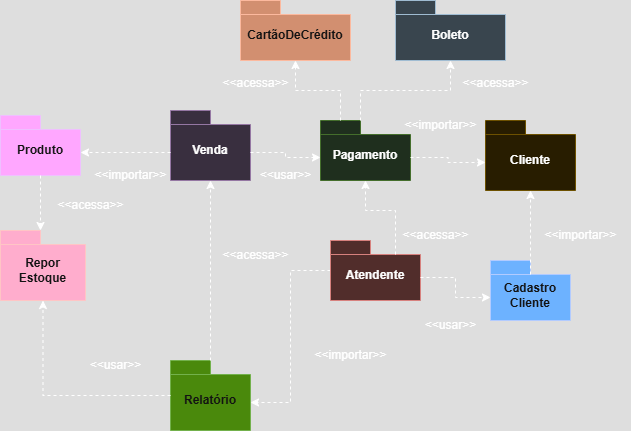

The diagram above was exported from draw.io. Its source (the exported page's mxGraphModel, read from the mxfile embedded in the PNG):
<mxGraphModel dx="1387" dy="765" grid="1" gridSize="10" guides="1" tooltips="1" connect="1" arrows="1" fold="1" page="1" pageScale="1" pageWidth="827" pageHeight="1169" math="0" shadow="0">
  <root>
    <mxCell id="0" />
    <mxCell id="1" parent="0" />
    <mxCell id="v_hDFF8qTgWeDPzwEBRn-1" value="Cliente" style="shape=folder;fontStyle=1;spacingTop=10;tabWidth=40;tabHeight=14;tabPosition=left;html=1;whiteSpace=wrap;fillColor=#fff2cc;strokeColor=#d6b656;" parent="1" vertex="1">
      <mxGeometry x="675" y="180" width="90" height="70" as="geometry" />
    </mxCell>
    <mxCell id="v_hDFF8qTgWeDPzwEBRn-2" value="Pagamento" style="shape=folder;fontStyle=1;spacingTop=10;tabWidth=40;tabHeight=14;tabPosition=left;html=1;whiteSpace=wrap;fillColor=#d5e8d4;strokeColor=#82b366;" parent="1" vertex="1">
      <mxGeometry x="510" y="180" width="90" height="60" as="geometry" />
    </mxCell>
    <mxCell id="v_hDFF8qTgWeDPzwEBRn-10" style="edgeStyle=orthogonalEdgeStyle;rounded=0;orthogonalLoop=1;jettySize=auto;html=1;entryX=0;entryY=0;entryDx=80;entryDy=42;entryPerimeter=0;dashed=1;" parent="1" source="v_hDFF8qTgWeDPzwEBRn-3" target="v_hDFF8qTgWeDPzwEBRn-5" edge="1">
      <mxGeometry relative="1" as="geometry">
        <mxPoint x="565" y="480" as="targetPoint" />
      </mxGeometry>
    </mxCell>
    <mxCell id="v_hDFF8qTgWeDPzwEBRn-3" value="Atendente" style="shape=folder;fontStyle=1;spacingTop=10;tabWidth=40;tabHeight=14;tabPosition=left;html=1;whiteSpace=wrap;fillColor=#f8cecc;strokeColor=#b85450;" parent="1" vertex="1">
      <mxGeometry x="520" y="300" width="90" height="60" as="geometry" />
    </mxCell>
    <mxCell id="v_hDFF8qTgWeDPzwEBRn-4" value="Venda" style="shape=folder;fontStyle=1;spacingTop=10;tabWidth=40;tabHeight=14;tabPosition=left;html=1;whiteSpace=wrap;fillColor=#e1d5e7;strokeColor=#9673a6;" parent="1" vertex="1">
      <mxGeometry x="360" y="170" width="80" height="70" as="geometry" />
    </mxCell>
    <mxCell id="v_hDFF8qTgWeDPzwEBRn-5" value="Relatório" style="shape=folder;fontStyle=1;spacingTop=10;tabWidth=40;tabHeight=14;tabPosition=left;html=1;whiteSpace=wrap;fillColor=#60a917;fontColor=#ffffff;strokeColor=#2D7600;" parent="1" vertex="1">
      <mxGeometry x="360" y="420" width="80" height="70" as="geometry" />
    </mxCell>
    <mxCell id="v_hDFF8qTgWeDPzwEBRn-6" value="Produto" style="shape=folder;fontStyle=1;spacingTop=10;tabWidth=40;tabHeight=14;tabPosition=left;html=1;whiteSpace=wrap;fillColor=#6a00ff;fontColor=#ffffff;strokeColor=#3700CC;" parent="1" vertex="1">
      <mxGeometry x="190" y="175" width="80" height="60" as="geometry" />
    </mxCell>
    <mxCell id="v_hDFF8qTgWeDPzwEBRn-7" value="Cadastro Cliente" style="shape=folder;fontStyle=1;spacingTop=10;tabWidth=40;tabHeight=14;tabPosition=left;html=1;whiteSpace=wrap;fillColor=#0050ef;fontColor=#ffffff;strokeColor=#001DBC;" parent="1" vertex="1">
      <mxGeometry x="680" y="320" width="80" height="60" as="geometry" />
    </mxCell>
    <mxCell id="v_hDFF8qTgWeDPzwEBRn-8" value="Repor Estoque" style="shape=folder;fontStyle=1;spacingTop=10;tabWidth=40;tabHeight=14;tabPosition=left;html=1;whiteSpace=wrap;fillColor=#a20025;fontColor=#ffffff;strokeColor=#6F0000;" parent="1" vertex="1">
      <mxGeometry x="190" y="290" width="85" height="70" as="geometry" />
    </mxCell>
    <mxCell id="v_hDFF8qTgWeDPzwEBRn-12" value="&amp;lt;&amp;lt;importar&amp;gt;&amp;gt;" style="text;html=1;align=center;verticalAlign=middle;resizable=0;points=[];autosize=1;strokeColor=none;fillColor=none;" parent="1" vertex="1">
      <mxGeometry x="490" y="400" width="100" height="30" as="geometry" />
    </mxCell>
    <mxCell id="v_hDFF8qTgWeDPzwEBRn-13" style="edgeStyle=orthogonalEdgeStyle;rounded=0;orthogonalLoop=1;jettySize=auto;html=1;exitX=0;exitY=0;exitDx=65;exitDy=14;exitPerimeter=0;entryX=0.5;entryY=1;entryDx=0;entryDy=0;entryPerimeter=0;dashed=1;" parent="1" source="v_hDFF8qTgWeDPzwEBRn-3" target="v_hDFF8qTgWeDPzwEBRn-2" edge="1">
      <mxGeometry relative="1" as="geometry" />
    </mxCell>
    <mxCell id="v_hDFF8qTgWeDPzwEBRn-14" value="&amp;lt;&amp;lt;acessa&amp;gt;&amp;gt;" style="text;html=1;align=center;verticalAlign=middle;resizable=0;points=[];autosize=1;strokeColor=none;fillColor=none;" parent="1" vertex="1">
      <mxGeometry x="580" y="280" width="90" height="30" as="geometry" />
    </mxCell>
    <mxCell id="v_hDFF8qTgWeDPzwEBRn-15" style="edgeStyle=orthogonalEdgeStyle;rounded=0;orthogonalLoop=1;jettySize=auto;html=1;exitX=0;exitY=0;exitDx=90;exitDy=37;exitPerimeter=0;entryX=0;entryY=0;entryDx=0;entryDy=42;entryPerimeter=0;dashed=1;" parent="1" source="v_hDFF8qTgWeDPzwEBRn-2" target="v_hDFF8qTgWeDPzwEBRn-1" edge="1">
      <mxGeometry relative="1" as="geometry" />
    </mxCell>
    <mxCell id="v_hDFF8qTgWeDPzwEBRn-16" value="&amp;lt;&amp;lt;importar&amp;gt;&amp;gt;" style="text;html=1;align=center;verticalAlign=middle;resizable=0;points=[];autosize=1;strokeColor=none;fillColor=none;" parent="1" vertex="1">
      <mxGeometry x="580" y="170" width="100" height="30" as="geometry" />
    </mxCell>
    <mxCell id="v_hDFF8qTgWeDPzwEBRn-17" style="edgeStyle=orthogonalEdgeStyle;rounded=0;orthogonalLoop=1;jettySize=auto;html=1;exitX=0;exitY=0;exitDx=40;exitDy=14;exitPerimeter=0;entryX=0.5;entryY=1;entryDx=0;entryDy=0;entryPerimeter=0;dashed=1;" parent="1" source="v_hDFF8qTgWeDPzwEBRn-7" target="v_hDFF8qTgWeDPzwEBRn-1" edge="1">
      <mxGeometry relative="1" as="geometry" />
    </mxCell>
    <mxCell id="v_hDFF8qTgWeDPzwEBRn-18" value="&amp;lt;&amp;lt;importar&amp;gt;&amp;gt;" style="text;html=1;align=center;verticalAlign=middle;resizable=0;points=[];autosize=1;strokeColor=none;fillColor=none;" parent="1" vertex="1">
      <mxGeometry x="720" y="280" width="100" height="30" as="geometry" />
    </mxCell>
    <mxCell id="v_hDFF8qTgWeDPzwEBRn-19" style="edgeStyle=orthogonalEdgeStyle;rounded=0;orthogonalLoop=1;jettySize=auto;html=1;exitX=0;exitY=0;exitDx=90;exitDy=37;exitPerimeter=0;entryX=0;entryY=0;entryDx=0;entryDy=37;entryPerimeter=0;dashed=1;" parent="1" source="v_hDFF8qTgWeDPzwEBRn-3" target="v_hDFF8qTgWeDPzwEBRn-7" edge="1">
      <mxGeometry relative="1" as="geometry" />
    </mxCell>
    <mxCell id="v_hDFF8qTgWeDPzwEBRn-20" value="&amp;lt;&amp;lt;usar&lt;span style=&quot;background-color: transparent; color: light-dark(rgb(0, 0, 0), rgb(255, 255, 255));&quot;&gt;&amp;gt;&amp;gt;&lt;/span&gt;" style="text;html=1;align=center;verticalAlign=middle;resizable=0;points=[];autosize=1;strokeColor=none;fillColor=none;" parent="1" vertex="1">
      <mxGeometry x="605" y="370" width="70" height="30" as="geometry" />
    </mxCell>
    <mxCell id="nmHOH4dWOFVypETh6OwZ-1" value="CartãoDeCrédito" style="shape=folder;fontStyle=1;spacingTop=10;tabWidth=40;tabHeight=14;tabPosition=left;html=1;whiteSpace=wrap;fillColor=#a0522d;fontColor=#ffffff;strokeColor=#6D1F00;" vertex="1" parent="1">
      <mxGeometry x="430" y="60" width="110" height="60" as="geometry" />
    </mxCell>
    <mxCell id="nmHOH4dWOFVypETh6OwZ-2" value="Boleto" style="shape=folder;fontStyle=1;spacingTop=10;tabWidth=40;tabHeight=14;tabPosition=left;html=1;whiteSpace=wrap;fillColor=#bac8d3;strokeColor=#23445d;" vertex="1" parent="1">
      <mxGeometry x="585" y="60" width="110" height="60" as="geometry" />
    </mxCell>
    <mxCell id="nmHOH4dWOFVypETh6OwZ-3" style="edgeStyle=orthogonalEdgeStyle;rounded=0;orthogonalLoop=1;jettySize=auto;html=1;exitX=0;exitY=0;exitDx=20;exitDy=0;exitPerimeter=0;entryX=0.5;entryY=1;entryDx=0;entryDy=0;entryPerimeter=0;dashed=1;" edge="1" parent="1" source="v_hDFF8qTgWeDPzwEBRn-2" target="nmHOH4dWOFVypETh6OwZ-1">
      <mxGeometry relative="1" as="geometry" />
    </mxCell>
    <mxCell id="nmHOH4dWOFVypETh6OwZ-4" style="edgeStyle=orthogonalEdgeStyle;rounded=0;orthogonalLoop=1;jettySize=auto;html=1;exitX=0;exitY=0;exitDx=40;exitDy=0;exitPerimeter=0;entryX=0.5;entryY=1;entryDx=0;entryDy=0;entryPerimeter=0;dashed=1;" edge="1" parent="1" source="v_hDFF8qTgWeDPzwEBRn-2" target="nmHOH4dWOFVypETh6OwZ-2">
      <mxGeometry relative="1" as="geometry">
        <mxPoint x="590" y="167.5" as="sourcePoint" />
        <mxPoint x="545" y="107.5" as="targetPoint" />
      </mxGeometry>
    </mxCell>
    <mxCell id="nmHOH4dWOFVypETh6OwZ-5" value="&amp;lt;&amp;lt;acessa&lt;span style=&quot;background-color: transparent; color: light-dark(rgb(0, 0, 0), rgb(255, 255, 255));&quot;&gt;&amp;gt;&amp;gt;&lt;/span&gt;" style="text;html=1;align=center;verticalAlign=middle;resizable=0;points=[];autosize=1;strokeColor=none;fillColor=none;" vertex="1" parent="1">
      <mxGeometry x="400" y="128" width="90" height="30" as="geometry" />
    </mxCell>
    <mxCell id="nmHOH4dWOFVypETh6OwZ-6" value="&amp;lt;&amp;lt;acessa&lt;span style=&quot;background-color: transparent; color: light-dark(rgb(0, 0, 0), rgb(255, 255, 255));&quot;&gt;&amp;gt;&amp;gt;&lt;/span&gt;" style="text;html=1;align=center;verticalAlign=middle;resizable=0;points=[];autosize=1;strokeColor=none;fillColor=none;" vertex="1" parent="1">
      <mxGeometry x="640" y="128" width="90" height="30" as="geometry" />
    </mxCell>
    <mxCell id="nmHOH4dWOFVypETh6OwZ-7" style="edgeStyle=orthogonalEdgeStyle;rounded=0;orthogonalLoop=1;jettySize=auto;html=1;exitX=0;exitY=0;exitDx=80;exitDy=42;exitPerimeter=0;entryX=0;entryY=0;entryDx=0;entryDy=37;entryPerimeter=0;dashed=1;" edge="1" parent="1" source="v_hDFF8qTgWeDPzwEBRn-4" target="v_hDFF8qTgWeDPzwEBRn-2">
      <mxGeometry relative="1" as="geometry" />
    </mxCell>
    <mxCell id="nmHOH4dWOFVypETh6OwZ-8" value="&amp;lt;&amp;lt;usar&lt;span style=&quot;background-color: transparent; color: light-dark(rgb(0, 0, 0), rgb(255, 255, 255));&quot;&gt;&amp;gt;&amp;gt;&lt;/span&gt;" style="text;html=1;align=center;verticalAlign=middle;resizable=0;points=[];autosize=1;strokeColor=none;fillColor=none;" vertex="1" parent="1">
      <mxGeometry x="440" y="220" width="70" height="30" as="geometry" />
    </mxCell>
    <mxCell id="nmHOH4dWOFVypETh6OwZ-9" style="edgeStyle=none;rounded=0;orthogonalLoop=1;jettySize=auto;html=1;exitX=0;exitY=0;exitDx=40;exitDy=0;exitPerimeter=0;entryX=0.5;entryY=1;entryDx=0;entryDy=0;entryPerimeter=0;dashed=1;" edge="1" parent="1" source="v_hDFF8qTgWeDPzwEBRn-5" target="v_hDFF8qTgWeDPzwEBRn-4">
      <mxGeometry relative="1" as="geometry" />
    </mxCell>
    <mxCell id="nmHOH4dWOFVypETh6OwZ-10" value="&amp;lt;&amp;lt;acessa&lt;span style=&quot;background-color: transparent; color: light-dark(rgb(0, 0, 0), rgb(255, 255, 255));&quot;&gt;&amp;gt;&amp;gt;&lt;/span&gt;" style="text;html=1;align=center;verticalAlign=middle;resizable=0;points=[];autosize=1;strokeColor=none;fillColor=none;" vertex="1" parent="1">
      <mxGeometry x="400" y="300" width="90" height="30" as="geometry" />
    </mxCell>
    <mxCell id="nmHOH4dWOFVypETh6OwZ-12" style="edgeStyle=none;rounded=0;orthogonalLoop=1;jettySize=auto;html=1;entryX=0;entryY=0;entryDx=80;entryDy=37;entryPerimeter=0;dashed=1;" edge="1" parent="1" target="v_hDFF8qTgWeDPzwEBRn-6">
      <mxGeometry relative="1" as="geometry">
        <mxPoint x="360" y="212" as="sourcePoint" />
      </mxGeometry>
    </mxCell>
    <mxCell id="nmHOH4dWOFVypETh6OwZ-13" value="&amp;lt;&amp;lt;importar&amp;gt;&amp;gt;" style="text;html=1;align=center;verticalAlign=middle;resizable=0;points=[];autosize=1;strokeColor=none;fillColor=none;" vertex="1" parent="1">
      <mxGeometry x="270" y="220" width="100" height="30" as="geometry" />
    </mxCell>
    <mxCell id="nmHOH4dWOFVypETh6OwZ-14" style="edgeStyle=none;rounded=0;orthogonalLoop=1;jettySize=auto;html=1;exitX=0.5;exitY=1;exitDx=0;exitDy=0;exitPerimeter=0;entryX=0;entryY=0;entryDx=40;entryDy=0;entryPerimeter=0;dashed=1;" edge="1" parent="1" source="v_hDFF8qTgWeDPzwEBRn-6" target="v_hDFF8qTgWeDPzwEBRn-8">
      <mxGeometry relative="1" as="geometry" />
    </mxCell>
    <mxCell id="nmHOH4dWOFVypETh6OwZ-15" value="&amp;lt;&amp;lt;acessa&lt;span style=&quot;background-color: transparent; color: light-dark(rgb(0, 0, 0), rgb(255, 255, 255));&quot;&gt;&amp;gt;&amp;gt;&lt;/span&gt;" style="text;html=1;align=center;verticalAlign=middle;resizable=0;points=[];autosize=1;strokeColor=none;fillColor=none;" vertex="1" parent="1">
      <mxGeometry x="235" y="250" width="90" height="30" as="geometry" />
    </mxCell>
    <mxCell id="nmHOH4dWOFVypETh6OwZ-16" style="edgeStyle=orthogonalEdgeStyle;rounded=0;orthogonalLoop=1;jettySize=auto;html=1;entryX=0.5;entryY=1;entryDx=0;entryDy=0;entryPerimeter=0;dashed=1;" edge="1" parent="1" source="v_hDFF8qTgWeDPzwEBRn-5" target="v_hDFF8qTgWeDPzwEBRn-8">
      <mxGeometry relative="1" as="geometry" />
    </mxCell>
    <mxCell id="nmHOH4dWOFVypETh6OwZ-17" value="&amp;lt;&amp;lt;usar&amp;gt;&amp;gt;" style="text;html=1;align=center;verticalAlign=middle;resizable=0;points=[];autosize=1;strokeColor=none;fillColor=none;" vertex="1" parent="1">
      <mxGeometry x="270" y="410" width="70" height="30" as="geometry" />
    </mxCell>
  </root>
</mxGraphModel>